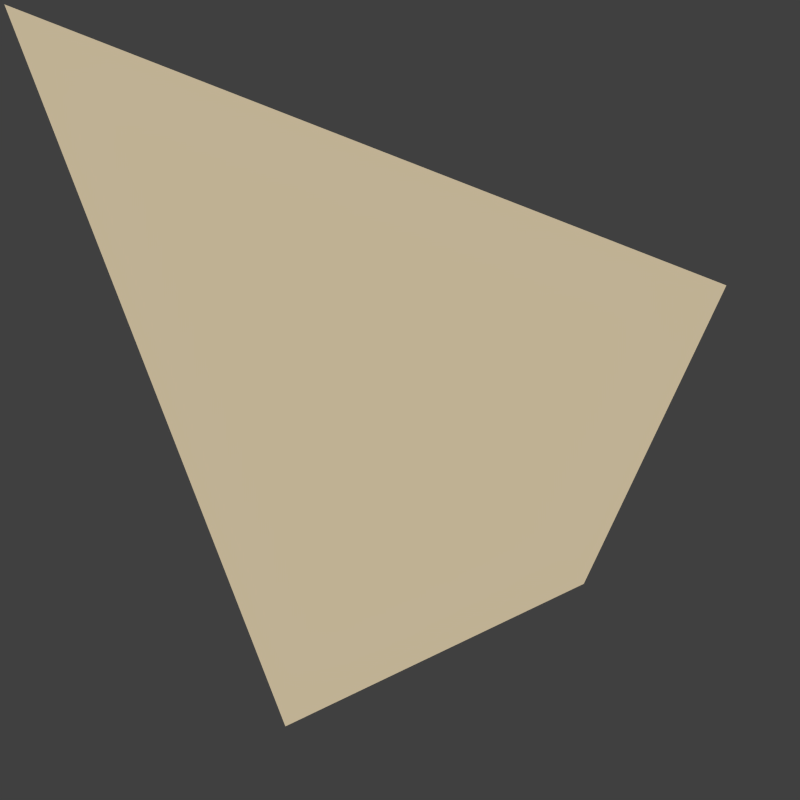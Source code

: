 # Source: maus.blend  (saved by Blender 2.71.0; exported with 4.5.12 LTS)
import bpy
from mathutils import Matrix  # noqa: F401  (used for matrix-valued properties, if any)

bpy.ops.wm.read_factory_settings(use_empty=True)
scene = bpy.context.scene
scene.name = 'Scene'

# ---- collections
col_collection_1 = bpy.data.collections.new('Collection 1'); scene.collection.children.link(col_collection_1)

# ---- materials (node trees are filled in below, after node groups)
mat_material_001 = bpy.data.materials.new('Material.001')
mat_material_001.alpha_threshold = 0.0
mat_material_001.use_transparent_shadow = False
mat_material_001.diffuse_color = (0.8, 0.6712, 0.4488, 1.0)
mat_material_001.roughness = 0.5
mat_material_001.line_color = (0.0, 0.0, 0.0, 1.0)

# ---- material node trees

# ---- world
world_world = bpy.data.worlds.new('World'); scene.world = world_world
world_world.color = (0.05088, 0.05088, 0.05088)
world_world.use_sun_shadow = False
world_world.sun_shadow_jitter_overblur = 0.0
world_world.cycles.sampling_method = 'MANUAL'
world_world.cycles.sample_map_resolution = 256

# ---- cameras
cam_camera = bpy.data.cameras.new('Camera')
cam_camera.type = 'ORTHO'
cam_camera.clip_end = 100.0
cam_camera.lens = 35.0
cam_camera.sensor_width = 32.0
cam_camera.sensor_height = 18.0
cam_camera.ortho_scale = 4.814
cam_camera.dof.focus_distance = 0.0
cam_camera.dof.aperture_fstop = 128.0

# ---- meshes
me_plane = bpy.data.meshes.new('Plane')
me_plane.from_pydata([(-0.6896, -1.964, 0.0), (1.106, -1.106, 0.0), (-2.381, 2.381, 0.0), (1.964, 0.6896, 0.0)], [], [(2, 3, 1, 0)])
me_plane.materials.append(mat_material_001)
me_plane.use_remesh_preserve_volume = False
me_plane.use_remesh_preserve_attributes = False
me_plane.use_mirror_vertex_groups = False
me_plane.update()

# ---- objects
ob_plane = bpy.data.objects.new('Plane', me_plane)
ob_camera = bpy.data.objects.new('Camera', cam_camera)

# ---- transforms, parenting, visibility, modifiers, constraints
ob_plane.location = (0.0, 0.0, 0.0)
ob_plane.lineart.crease_threshold = 0.0
ob_camera.location = (0.0, 0.0, 5.0)
ob_camera.lock_rotations_4d = False
ob_camera.empty_display_type = 'ARROWS'
ob_camera.color = (0.0, 0.0, 0.0, 0.0)
ob_camera.display_type = 'WIRE'
ob_camera.lineart.crease_threshold = 0.0

# ---- collection membership
col_collection_1.objects.link(ob_plane)
col_collection_1.objects.link(ob_camera)

# ---- scene / render settings (as saved in the file)
scene.camera = ob_camera
scene.frame_start = 1; scene.frame_end = 250; scene.frame_set(1)
scene.render.engine = 'BLENDER_EEVEE_NEXT'
scene.render.resolution_x = 150
scene.render.resolution_y = 150
scene.render.dither_intensity = 0.0
scene.render.film_transparent = True
scene.cycles.use_denoising = False
scene.cycles.samples = 10
scene.cycles.sampling_pattern = 'TABULATED_SOBOL'
scene.cycles.light_sampling_threshold = 0.0
scene.cycles.use_adaptive_sampling = False
scene.cycles.use_light_tree = False
scene.cycles.blur_glossy = 0.0
scene.cycles.volume_bounces = 1
scene.cycles.pixel_filter_type = 'GAUSSIAN'
scene.cycles.sample_clamp_indirect = 0.0
scene.view_settings.view_transform = 'Standard'
bpy.context.view_layer.update()

# ---- added for rendering (the .blend has no usable light): sun
light_auto_sun = bpy.data.lights.new('AutoSun', 'SUN')
light_auto_sun.energy = 3.0
light_auto_sun.angle = 0.0523599
ob_auto_sun = bpy.data.objects.new('AutoSun', light_auto_sun)
scene.collection.objects.link(ob_auto_sun)
ob_auto_sun.rotation_euler = (0.872665, 0.174533, 0.523599)
bpy.context.view_layer.update()
